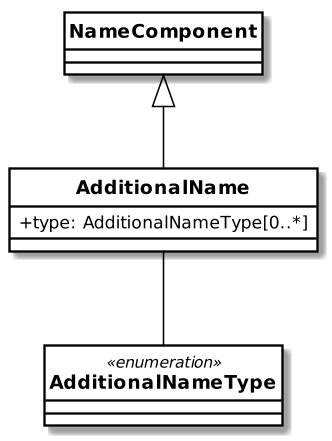

The diagram above was rendered by PlantUML. Its source (embedded in the PNG):
@startuml


skinparam Dpi 150
skinparam Monochrome false
skinparam LineType ortho
hide circle
skinparam Default {
  TextAlignment center
  FontName Helvetica
}
skinparam Class {
  AttributeIconSize 0
  BackgroundColor White
  ArrowColor Black
  BorderColor Black
  FontStyle bold
  StereotypeFontSize 10
}
skinparam Rectangle {
  BackgroundColor White
  ArrowColor Black
  BorderColor Black
  FontStyle bold
  FontSize 11
  StereotypeFontSize 10
}
skinparam Object {
  BackgroundColor White
  ArrowColor Black
  BorderColor Black
  FontStyle bold
  FontSize 11
  StereotypeFontSize 10
}

skinparam Entity {
  StereotypeFontSize 10
}



class NameComponent {
}

class AdditionalName {
  +type: AdditionalNameType[0..*]
}

NameComponent <|-- AdditionalName
AdditionalName  -- AdditionalNameType

enum AdditionalNameType <<enumeration>> {
}

@enduml